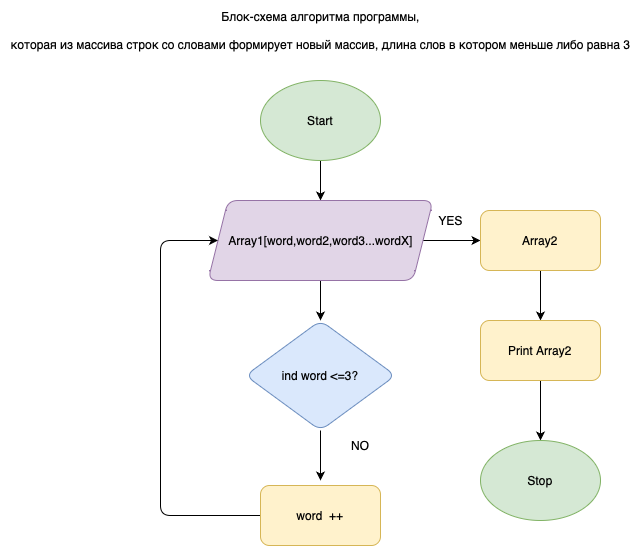

The diagram above was exported from draw.io. Its source (the exported page's mxGraphModel, read from the mxfile embedded in the PNG):
<mxGraphModel dx="910" dy="595" grid="1" gridSize="10" guides="1" tooltips="1" connect="1" arrows="1" fold="1" page="1" pageScale="1" pageWidth="1169" pageHeight="827" background="#ffffff" math="0" shadow="0">
  <root>
    <mxCell id="0" />
    <mxCell id="1" parent="0" />
    <mxCell id="V8n462CVFkRDHjkQarMx-3" style="edgeStyle=orthogonalEdgeStyle;rounded=1;orthogonalLoop=1;jettySize=auto;html=1;exitX=0.5;exitY=1;exitDx=0;exitDy=0;labelBackgroundColor=none;fontColor=default;" edge="1" parent="1" source="V8n462CVFkRDHjkQarMx-1">
      <mxGeometry relative="1" as="geometry">
        <mxPoint x="360" y="210" as="targetPoint" />
      </mxGeometry>
    </mxCell>
    <mxCell id="V8n462CVFkRDHjkQarMx-1" value="Start" style="ellipse;whiteSpace=wrap;html=1;labelBackgroundColor=none;rounded=1;fillColor=#d5e8d4;strokeColor=#82b366;" vertex="1" parent="1">
      <mxGeometry x="300" y="90" width="120" height="80" as="geometry" />
    </mxCell>
    <mxCell id="V8n462CVFkRDHjkQarMx-2" value="&lt;p style=&quot;margin: 0px; font-stretch: normal; line-height: normal;&quot;&gt;Блок-схема алгоритма программы,&lt;/p&gt;&lt;br/&gt;&lt;p style=&quot;margin: 0px; font-stretch: normal; line-height: normal;&quot;&gt;которая из массива строк со словами формирует новый массив, длина слов в котором меньше либо равна 3&lt;/p&gt;" style="text;html=1;align=center;verticalAlign=middle;resizable=0;points=[];autosize=1;strokeColor=none;fillColor=none;labelBackgroundColor=none;rounded=1;" vertex="1" parent="1">
      <mxGeometry x="40" y="10" width="640" height="60" as="geometry" />
    </mxCell>
    <mxCell id="V8n462CVFkRDHjkQarMx-5" style="edgeStyle=orthogonalEdgeStyle;rounded=1;orthogonalLoop=1;jettySize=auto;html=1;labelBackgroundColor=none;fontColor=default;" edge="1" parent="1" source="V8n462CVFkRDHjkQarMx-4">
      <mxGeometry relative="1" as="geometry">
        <mxPoint x="360" y="330" as="targetPoint" />
      </mxGeometry>
    </mxCell>
    <mxCell id="V8n462CVFkRDHjkQarMx-11" style="edgeStyle=orthogonalEdgeStyle;rounded=1;orthogonalLoop=1;jettySize=auto;html=1;labelBackgroundColor=none;fontColor=default;" edge="1" parent="1" source="V8n462CVFkRDHjkQarMx-4">
      <mxGeometry relative="1" as="geometry">
        <mxPoint x="520" y="250" as="targetPoint" />
      </mxGeometry>
    </mxCell>
    <mxCell id="V8n462CVFkRDHjkQarMx-4" value="Array1[word,word2,word3...wordX]" style="shape=parallelogram;perimeter=parallelogramPerimeter;whiteSpace=wrap;html=1;fixedSize=1;labelBackgroundColor=none;rounded=1;fillColor=#e1d5e7;strokeColor=#9673a6;" vertex="1" parent="1">
      <mxGeometry x="247.5" y="210" width="225" height="80" as="geometry" />
    </mxCell>
    <mxCell id="V8n462CVFkRDHjkQarMx-7" style="edgeStyle=orthogonalEdgeStyle;rounded=1;orthogonalLoop=1;jettySize=auto;html=1;labelBackgroundColor=none;fontColor=default;" edge="1" parent="1" source="V8n462CVFkRDHjkQarMx-6">
      <mxGeometry relative="1" as="geometry">
        <mxPoint x="360" y="490" as="targetPoint" />
      </mxGeometry>
    </mxCell>
    <mxCell id="V8n462CVFkRDHjkQarMx-6" value="ind word &amp;lt;=3?" style="rhombus;whiteSpace=wrap;html=1;labelBackgroundColor=none;rounded=1;fillColor=#dae8fc;strokeColor=#6c8ebf;" vertex="1" parent="1">
      <mxGeometry x="285" y="330" width="150" height="110" as="geometry" />
    </mxCell>
    <mxCell id="V8n462CVFkRDHjkQarMx-10" style="edgeStyle=orthogonalEdgeStyle;rounded=1;orthogonalLoop=1;jettySize=auto;html=1;entryX=0;entryY=0.5;entryDx=0;entryDy=0;labelBackgroundColor=none;fontColor=default;" edge="1" parent="1" source="V8n462CVFkRDHjkQarMx-8" target="V8n462CVFkRDHjkQarMx-4">
      <mxGeometry relative="1" as="geometry">
        <Array as="points">
          <mxPoint x="200" y="525" />
          <mxPoint x="200" y="250" />
        </Array>
      </mxGeometry>
    </mxCell>
    <mxCell id="V8n462CVFkRDHjkQarMx-8" value="word &amp;nbsp;++" style="rounded=1;whiteSpace=wrap;html=1;labelBackgroundColor=none;fillColor=#fff2cc;strokeColor=#d6b656;" vertex="1" parent="1">
      <mxGeometry x="300" y="495" width="120" height="60" as="geometry" />
    </mxCell>
    <mxCell id="V8n462CVFkRDHjkQarMx-9" value="NO" style="text;html=1;strokeColor=none;fillColor=none;align=center;verticalAlign=middle;whiteSpace=wrap;rounded=1;labelBackgroundColor=none;" vertex="1" parent="1">
      <mxGeometry x="370" y="440" width="60" height="30" as="geometry" />
    </mxCell>
    <mxCell id="V8n462CVFkRDHjkQarMx-14" style="edgeStyle=orthogonalEdgeStyle;rounded=1;orthogonalLoop=1;jettySize=auto;html=1;entryX=0.5;entryY=0;entryDx=0;entryDy=0;labelBackgroundColor=none;fontColor=default;" edge="1" parent="1" source="V8n462CVFkRDHjkQarMx-12" target="V8n462CVFkRDHjkQarMx-13">
      <mxGeometry relative="1" as="geometry" />
    </mxCell>
    <mxCell id="V8n462CVFkRDHjkQarMx-12" value="Array2" style="rounded=1;whiteSpace=wrap;html=1;labelBackgroundColor=none;fillColor=#fff2cc;strokeColor=#d6b656;" vertex="1" parent="1">
      <mxGeometry x="520" y="220" width="120" height="60" as="geometry" />
    </mxCell>
    <mxCell id="V8n462CVFkRDHjkQarMx-16" style="edgeStyle=orthogonalEdgeStyle;rounded=1;orthogonalLoop=1;jettySize=auto;html=1;entryX=0.5;entryY=0;entryDx=0;entryDy=0;labelBackgroundColor=none;fontColor=default;" edge="1" parent="1" source="V8n462CVFkRDHjkQarMx-13" target="V8n462CVFkRDHjkQarMx-15">
      <mxGeometry relative="1" as="geometry" />
    </mxCell>
    <mxCell id="V8n462CVFkRDHjkQarMx-13" value="Print Array2" style="rounded=1;whiteSpace=wrap;html=1;labelBackgroundColor=none;fillColor=#fff2cc;strokeColor=#d6b656;" vertex="1" parent="1">
      <mxGeometry x="520" y="330" width="120" height="60" as="geometry" />
    </mxCell>
    <mxCell id="V8n462CVFkRDHjkQarMx-15" value="Stop" style="ellipse;whiteSpace=wrap;html=1;labelBackgroundColor=none;rounded=1;fillColor=#d5e8d4;strokeColor=#82b366;" vertex="1" parent="1">
      <mxGeometry x="520" y="450" width="120" height="80" as="geometry" />
    </mxCell>
    <mxCell id="V8n462CVFkRDHjkQarMx-17" value="YES" style="text;html=1;align=center;verticalAlign=middle;resizable=0;points=[];autosize=1;strokeColor=none;fillColor=none;labelBackgroundColor=none;rounded=1;" vertex="1" parent="1">
      <mxGeometry x="465" y="215" width="50" height="30" as="geometry" />
    </mxCell>
  </root>
</mxGraphModel>